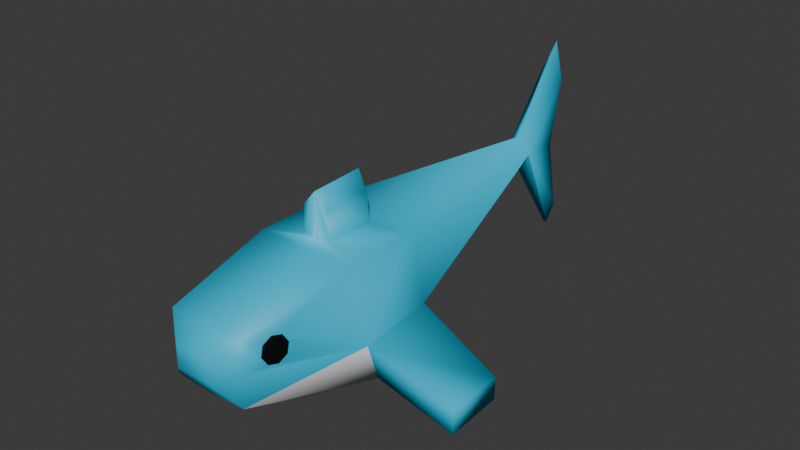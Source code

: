 # Source: blahajs.blend  (saved by Blender 4.4.30; exported with 4.5.12 LTS)
import bpy
from mathutils import Matrix  # noqa: F401  (used for matrix-valued properties, if any)

bpy.ops.wm.read_factory_settings(use_empty=True)
scene = bpy.context.scene
scene.name = 'Scene'

# ---- collections
col_collection = bpy.data.collections.new('Collection'); scene.collection.children.link(col_collection)

# ---- materials (node trees are filled in below, after node groups)
mat_material = bpy.data.materials.new('Material')
mat_material.alpha_threshold = 0.0
mat_material.roughness = 0.5
mat_material.line_color = (0.0, 0.0, 0.0, 1.0)
mat_material_001 = bpy.data.materials.new('Material.001')
mat_material_002 = bpy.data.materials.new('Material.002')

# ---- material node trees
mat_material.use_nodes = True; mat_material.node_tree.nodes.clear()
_N = mat_material.node_tree.nodes; _L = mat_material.node_tree.links
n0 = _N.new('ShaderNodeOutputMaterial'); n0.name = 'Material Output'; n0.location = (300, 300)
n1 = _N.new('ShaderNodeBsdfPrincipled'); n1.name = 'Principled BSDF'; n1.location = (10, 300)
n1.inputs[0].default_value = (0.0, 0.5387, 0.8008, 1.0)
n1.inputs[3].default_value = 1.45
_L.new(n1.outputs[0], n0.inputs[0])
n0.is_active_output = True
mat_material_001.use_nodes = True; mat_material_001.node_tree.nodes.clear()
_N = mat_material_001.node_tree.nodes; _L = mat_material_001.node_tree.links
n0 = _N.new('ShaderNodeBsdfPrincipled'); n0.name = 'Principled BSDF'; n0.location = (10, 300)
n1 = _N.new('ShaderNodeOutputMaterial'); n1.name = 'Material Output'; n1.location = (300, 300)
_L.new(n0.outputs[0], n1.inputs[0])
n1.is_active_output = True
mat_material_002.use_nodes = True; mat_material_002.node_tree.nodes.clear()
_N = mat_material_002.node_tree.nodes; _L = mat_material_002.node_tree.links
n0 = _N.new('ShaderNodeBsdfPrincipled'); n0.name = 'Principled BSDF'; n0.location = (10, 300)
n0.inputs[0].default_value = (0.0, 0.0, 0.0, 1.0)
n1 = _N.new('ShaderNodeOutputMaterial'); n1.name = 'Material Output'; n1.location = (300, 300)
_L.new(n0.outputs[0], n1.inputs[0])
n1.is_active_output = True

# ---- world
world_world = bpy.data.worlds.new('World'); scene.world = world_world
world_world.use_nodes = True; world_world.node_tree.nodes.clear()
_N = world_world.node_tree.nodes; _L = world_world.node_tree.links
n0 = _N.new('ShaderNodeOutputWorld'); n0.name = 'World Output'; n0.location = (300, 300)
n1 = _N.new('ShaderNodeBackground'); n1.name = 'Background'; n1.location = (10, 300)
n1.inputs[0].default_value = (0.05088, 0.05088, 0.05088, 1.0)
_L.new(n1.outputs[0], n0.inputs[0])
n0.is_active_output = True
world_world.color = (0.05088, 0.05088, 0.05088)
world_world.sun_shadow_jitter_overblur = 0.0

# ---- meshes
me_cube = bpy.data.meshes.new('Cube')
me_cube.from_pydata([(-8.348e-18, 0.6678, -0.1599), (-0.1234, -0.4169, 0.02456), (-8.348e-18, 0.6163, 0.09093), (-8.348e-18, -0.03356, 0.1396), (-0.16, -0.08366, -0.1236), (-8.348e-18, 0.6678, 0.3418), (-8.348e-18, 0.5199, 0.04946), (-8.348e-18, 0.5199, 0.1324), (-8.348e-18, -0.2323, -0.2076), (-8.348e-18, -0.2337, 0.1301), (-8.348e-18, -0.05326, -0.1715), (-0.03147, 0.6163, 0.09093), (-8.348e-18, 0.5199, 0.09093), (-8.348e-18, -0.5466, 0.01242), (-0.3624, -0.2124, -0.1114), (-0.3624, -0.2124, -0.1691), (-0.3624, -0.07314, -0.161), (-0.3624, -0.07314, -0.1074), (-0.03614, -0.2014, 0.1415), (-0.03611, -0.07993, 0.1401), (-0.04165, -0.5466, 0.03644), (-0.1108, -0.4672, 0.06158), (-0.04165, -0.5466, -0.0116), (-0.09234, -0.5072, -0.06746), (-0.1156, -0.4606, 0.01724), (-0.04165, -0.5466, 0.01242), (-8.348e-18, -0.507, 0.08434), (-8.348e-18, -0.5466, 0.03644), (-8.348e-18, -0.5466, -0.0116), (-1.216e-15, -0.5088, -0.07121), (-0.03488, -0.05326, -0.1715), (-0.16, -0.05326, -0.01954), (-0.16, -0.2019, -0.1305), (-0.03488, -0.2323, -0.2076), (-0.1186, -0.4234, 0.06889), (-0.1248, -0.05326, 0.1324), (-8.348e-18, -0.2042, 0.2462), (-8.348e-18, -0.2021, 0.1382), (-8.348e-18, -0.07014, 0.1459), (-8.348e-18, -0.07233, 0.2518), (-0.03038, -0.2036, 0.2106), (-0.02936, -0.08212, 0.2096), (-0.03147, 0.5199, 0.09093), (-0.03147, 0.6499, 0.2545), (-0.004111, 0.6678, -0.1599), (-0.03147, 0.6541, -0.09307), (-0.03147, 0.5199, 0.09093), (-0.09237, -0.507, 0.08434), (-0.09236, -0.5071, 0.006125), (-0.1248, -0.2323, 0.1324), (-0.16, -0.2323, -0.0376), (-0.1137, -0.4467, 0.07442), (-0.1205, -0.4374, 0.01172), (-0.1227, -0.4111, 0.04824), (-0.1115, -0.473, 0.03789)], [], [(9, 49, 47, 26), (32, 50, 14, 15), (7, 12, 2, 5), (46, 6, 10, 30), (12, 6, 0, 2), (13, 27, 20, 25), (31, 35, 42), (50, 49, 35, 31), (30, 10, 8, 33), (11, 43, 5, 2), (44, 45, 11, 2, 0), (7, 42, 35, 3), (28, 13, 25, 22), (6, 46, 44, 0), (46, 31, 42), (23, 48, 50), (23, 33, 8, 29), (15, 14, 17, 16), (31, 4, 16, 17), (4, 32, 15, 16), (50, 31, 17, 14), (18, 37, 36, 40), (25, 20, 47, 48), (26, 47, 20, 27), (22, 25, 48, 23), (23, 29, 28, 22), (24, 54, 21, 51, 34, 53, 1, 52), (30, 4, 31, 46), (32, 33, 23, 50), (30, 33, 32, 4), (18, 19, 35, 49), (37, 18, 49, 9), (19, 38, 3, 35), (38, 37, 9, 3), (36, 39, 41, 40), (37, 38, 39, 36), (38, 19, 41, 39), (19, 18, 40, 41), (7, 5, 43, 42), (42, 43, 11), (44, 46, 42, 45), (42, 11, 45), (21, 54, 24, 48, 47), (34, 51, 21, 47, 49), (1, 53, 34, 49, 50), (24, 52, 1, 50, 48)])
me_cube.polygons.foreach_set('use_smooth', [True] * 46)
me_cube.polygons.foreach_set('material_index', [0, 0, 0, 1, 0, 0, 0, 0, 1, 0, 0, 0, 0, 0, 0, 0, 1, 0, 0, 0, 0, 0, 0, 0, 0, 0, 2, 1, 1, 1, 0, 0, 0, 0, 0, 0, 0, 0, 0, 0, 0, 0, 0, 0, 0, 0])
_uv = me_cube.uv_layers.new(name='UVMap')
_uv.uv.foreach_set('vector', [0.75, 0.7072, 0.875, 0.6875, 0.875, 0.7421, 0.75, 0.7421, 0.3897, 0.07403, 0.4869, 0.07403, 0.4869, 0.07403, 0.3897, 0.07403, 0.0, 0.0, 0.0, 0.0, 0.0, 0.0, 0.0, 0.0, 0.2337, 0.5, 0.25, 0.5, 0.25, 0.6519, 0.25, 0.6519, 0.0, 0.0, 0.0, 0.0, 0.0, 0.0, 0.0, 0.0, 0.5, 0.875, 0.5462, 0.875, 0.5462, 0.938, 0.5, 0.938, 0.5, 0.0981, 0.625, 0.0981, 0.5, 0.25, 0.5, 0.0625, 0.625, 0.0625, 0.625, 0.0981, 0.5, 0.0981, 0.25, 0.6519, 0.25, 0.6519, 0.25, 0.6875, 0.25, 0.6875, 0.5, 0.25, 0.5815, 0.25, 0.625, 0.375, 0.5, 0.375, 0.375, 0.3587, 0.4083, 0.25, 0.5, 0.25, 0.5, 0.375, 0.375, 0.375, 0.75, 0.5, 0.875, 0.5093, 0.875, 0.6519, 0.75, 0.6197, 0.4538, 0.875, 0.5, 0.875, 0.5, 0.938, 0.4538, 0.938, 0.25, 0.5, 0.2337, 0.5, 0.2337, 0.5, 0.25, 0.5, 0.375, 0.2092, 0.5, 0.0981, 0.5, 0.25, 0.375, 0.007847, 0.5, 0.007864, 0.5, 0.0625, 0.125, 0.7422, 0.25, 0.6875, 0.25, 0.6875, 0.25, 0.7425, 0.3897, 0.07403, 0.4869, 0.07403, 0.4866, 0.08657, 0.39, 0.08657, 0.4866, 0.08657, 0.39, 0.08657, 0.39, 0.08657, 0.4866, 0.08657, 0.39, 0.08657, 0.3897, 0.07403, 0.3897, 0.07403, 0.39, 0.08657, 0.4869, 0.07403, 0.4866, 0.08657, 0.4866, 0.08657, 0.4869, 0.07403, 0.8676, 0.6823, 0.853, 0.6842, 0.853, 0.6842, 0.8676, 0.6823, 0.5, 0.0, 0.5462, 0.0, 0.625, 0.007876, 0.5, 0.007864, 0.75, 0.7421, 0.875, 0.7421, 0.813, 0.75, 0.75, 0.75, 0.4538, 0.0, 0.5, 0.0, 0.5, 0.007864, 0.375, 0.007847, 0.125, 0.7422, 0.25, 0.7425, 0.25, 0.75, 0.187, 0.75, 0.5497, 0.0148, 0.5625, 0.01481, 0.5753, 0.01483, 0.5786, 0.02118, 0.5819, 0.02754, 0.5625, 0.02753, 0.5431, 0.02753, 0.5464, 0.02117, 0.25, 0.6519, 0.125, 0.6573, 0.125, 0.6519, 0.172, 0.6519, 0.125, 0.6801, 0.25, 0.6875, 0.1577, 0.6875, 0.125, 0.6824, 0.25, 0.6519, 0.25, 0.6875, 0.125, 0.6801, 0.125, 0.6573, 0.8676, 0.6823, 0.8676, 0.6583, 0.875, 0.6519, 0.875, 0.6875, 0.853, 0.6842, 0.8676, 0.6823, 0.875, 0.6875, 0.8456, 0.6912, 0.8676, 0.6583, 0.8529, 0.6585, 0.8455, 0.6524, 0.875, 0.6519, 0.8529, 0.6585, 0.853, 0.6842, 0.8456, 0.6912, 0.8455, 0.6524, 0.853, 0.6842, 0.8529, 0.6585, 0.8676, 0.6583, 0.8676, 0.6823, 0.853, 0.6842, 0.8529, 0.6585, 0.8529, 0.6585, 0.853, 0.6842, 0.8529, 0.6585, 0.8676, 0.6583, 0.8676, 0.6583, 0.8529, 0.6585, 0.8676, 0.6583, 0.8676, 0.6823, 0.8676, 0.6823, 0.8676, 0.6583, 0.75, 0.5, 0.75, 0.5, 0.875, 0.5, 0.875, 0.5, 0.5, 0.25, 0.5815, 0.25, 0.5, 0.25, 0.2337, 0.5, 0.2337, 0.5, 0.125, 0.5, 0.125, 0.5, 0.5, 0.25, 0.5, 0.25, 0.4083, 0.25, 0.5753, 0.01483, 0.5625, 0.01481, 0.5497, 0.0148, 0.5, 0.007864, 0.625, 0.007876, 0.5819, 0.02754, 0.5786, 0.02118, 0.5753, 0.01483, 0.625, 0.007876, 0.625, 0.0625, 0.5431, 0.02753, 0.5625, 0.02753, 0.5819, 0.02754, 0.625, 0.0625, 0.5, 0.0625, 0.5497, 0.0148, 0.5464, 0.02117, 0.5431, 0.02753, 0.5, 0.0625, 0.5, 0.007864])
me_cube.materials.append(mat_material)
me_cube.materials.append(mat_material_001)
me_cube.materials.append(mat_material_002)
me_cube.use_mirror_vertex_groups = False
me_cube.update()

# ---- objects
ob_cube = bpy.data.objects.new('Cube', me_cube)

# ---- transforms, parenting, visibility, modifiers, constraints
ob_cube.location = (0.0, 0.0, 0.0)
ob_cube.lock_rotations_4d = False
ob_cube.empty_display_type = 'ARROWS'
ob_cube.lineart.crease_threshold = 0.0
_m = ob_cube.modifiers.new('Mirror', 'MIRROR')
_m.use_clip = True

# ---- collection membership
col_collection.objects.link(ob_cube)

# ---- scene / render settings (as saved in the file)
scene.frame_start = 1; scene.frame_end = 250; scene.frame_set(1)
scene.render.engine = 'BLENDER_EEVEE_NEXT'
bpy.context.view_layer.update()

# ---- added for rendering (the .blend has no active camera and no usable light): camera, sun
cam_auto = bpy.data.cameras.new('AutoCamera')
cam_auto.lens = 50.0
cam_auto.sensor_width = 36.0
cam_auto.clip_end = 1000.0
ob_auto_camera = bpy.data.objects.new('AutoCamera', cam_auto)
scene.collection.objects.link(ob_auto_camera)
ob_auto_camera.location = (1.40379, -1.62395, 1.19012)
ob_auto_camera.rotation_euler = (1.09748, -7.21219e-08, 0.694738)
scene.camera = ob_auto_camera
light_auto_sun = bpy.data.lights.new('AutoSun', 'SUN')
light_auto_sun.energy = 3.0
light_auto_sun.angle = 0.0523599
ob_auto_sun = bpy.data.objects.new('AutoSun', light_auto_sun)
scene.collection.objects.link(ob_auto_sun)
ob_auto_sun.rotation_euler = (0.872665, 0.174533, 0.523599)
bpy.context.view_layer.update()

